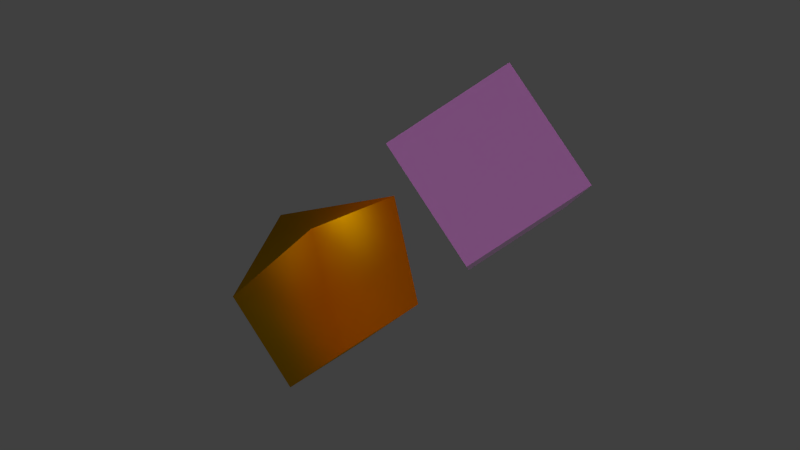 # Source: Simple_Scene_259_x32.blend  (saved by Blender 2.59.0; exported with 4.5.12 LTS)
import bpy
from mathutils import Matrix  # noqa: F401  (used for matrix-valued properties, if any)

bpy.ops.wm.read_factory_settings(use_empty=True)
scene = bpy.context.scene
scene.name = 'Scene'

# ---- collections
col_collection_1 = bpy.data.collections.new('Collection 1'); scene.collection.children.link(col_collection_1)

# ---- materials (node trees are filled in below, after node groups)
mat_material_color = bpy.data.materials.new('Material_Color')
mat_material_color.alpha_threshold = 0.0
mat_material_color.use_transparent_shadow = False
mat_material_color.diffuse_color = (1.0, 0.5, 0.0, 1.0)
mat_material_color.specular_color = (0.0, 1.0, 0.5)
mat_material_color.roughness = 0.5
mat_material_color.line_color = (0.0, 0.0, 0.0, 1.0)
mat_material_texture = bpy.data.materials.new('Material_Texture')
mat_material_texture.alpha_threshold = 0.0
mat_material_texture.use_transparent_shadow = False
mat_material_texture.roughness = 0.5
mat_material_texture.line_color = (0.0, 0.0, 0.0, 0.5)

# ---- material node trees

# ---- world
world_world = bpy.data.worlds.new('World'); scene.world = world_world
world_world.color = (0.05088, 0.05088, 0.05088)
world_world.use_sun_shadow = False
world_world.sun_shadow_jitter_overblur = 0.0
world_world.cycles.sampling_method = 'MANUAL'
world_world.cycles.sample_map_resolution = 256

# ---- lights
light_sun = bpy.data.lights.new('Sun', 'SUN')
light_sun.color = (1.0, 0.2, 1.0)
light_sun.transmission_factor = 0.0
light_sun.angle = 1.571
light_sun.energy = 0.8
light_sun.shadow_buffer_clip_start = 0.5
light_sun.shadow_soft_size = 1.0
light_sun.shadow_cascade_max_distance = 1000.0
light_sun.cycles.use_multiple_importance_sampling = False
light_spot = bpy.data.lights.new('Spot', 'SPOT')
light_spot.transmission_factor = 0.0
light_spot.energy = 100.0
light_spot.shadow_buffer_clip_start = 0.5
light_spot.shadow_soft_size = 1.0
light_spot.shadow_maximum_resolution = 0.006
light_spot.use_absolute_resolution = True
light_spot.spot_size = 0.3491
light_spot.cycles.use_multiple_importance_sampling = False
light_point = bpy.data.lights.new('Point', 'POINT')
light_point.color = (0.5, 0.6, 0.7)
light_point.transmission_factor = 0.0
light_point.energy = 80.0
light_point.shadow_buffer_clip_start = 0.5
light_point.shadow_soft_size = 1.0
light_point.shadow_maximum_resolution = 0.006
light_point.use_absolute_resolution = True
light_point.cycles.use_multiple_importance_sampling = False

# ---- meshes
me_cube = bpy.data.meshes.new('Cube')
me_cube.from_pydata([(1.0, 1.0, -1.0), (1.0, -1.0, -1.0), (-1.0, -1.0, -1.0), (-1.0, 1.0, -1.0), (1.0, 2.0, 1.0), (2.0, -1.0, 1.0), (-1.0, -1.0, 1.0), (-1.0, 1.0, 2.0)], [], [(0, 1, 2, 3), (4, 7, 6, 5), (0, 4, 5, 1), (1, 5, 6, 2), (2, 6, 7, 3), (4, 0, 3, 7)])
me_cube.polygons.foreach_set('use_smooth', [True] * 6)
me_cube.materials.append(mat_material_color)
me_cube.use_remesh_preserve_volume = False
me_cube.use_remesh_preserve_attributes = False
me_cube.use_mirror_vertex_groups = False
me_cube.update()
me_cube_001 = bpy.data.meshes.new('Cube.001')
me_cube_001.from_pydata([(1.0, 1.0, -1.0), (1.0, -1.0, -1.0), (-1.0, -1.0, -1.0), (-1.0, 1.0, -1.0), (1.0, 1.0, 1.0), (1.0, -1.0, 1.0), (-1.0, -1.0, 1.0), (-1.0, 1.0, 1.0)], [], [(0, 1, 2, 3), (4, 7, 6, 5), (0, 4, 5, 1), (1, 5, 6, 2), (2, 6, 7, 3), (4, 0, 3, 7)])
_uv = me_cube_001.uv_layers.new(name='UVTex')
_uv.uv.foreach_set('vector', [1.0, 1.0, 0.0, 1.0, 0.0, 0.0, 1.0, 0.0, -5.96e-08, 1.0, 0.0, -5.96e-08, 1.0, 0.0, 1.0, 1.0, 1.0, 2.98e-08, 1.0, 1.0, 0.0, 1.0, 2.98e-08, 0.0, 1.0, 2.98e-08, 1.0, 1.0, 0.0, 1.0, 2.98e-08, 0.0, 1.0, 2.98e-08, 1.0, 1.0, 0.0, 1.0, 2.98e-08, 0.0, -5.96e-08, 1.0, 0.0, -5.96e-08, 1.0, 0.0, 1.0, 1.0])
me_cube_001.materials.append(mat_material_texture)
me_cube_001.use_remesh_preserve_volume = False
me_cube_001.use_remesh_preserve_attributes = False
me_cube_001.use_mirror_vertex_groups = False
me_cube_001.update()

# ---- objects
ob_directional_light = bpy.data.objects.new('directional_light', light_sun)
ob_spotlight = bpy.data.objects.new('spotlight', light_spot)
ob_pointlight = bpy.data.objects.new('pointlight', light_point)
ob_parent_cube = bpy.data.objects.new('parent_cube', me_cube)
ob_child_cube = bpy.data.objects.new('child_cube', me_cube_001)

# ---- transforms, parenting, visibility, modifiers, constraints
ob_directional_light.location = (0.0, 0.0, 10.0)
ob_directional_light.rotation_euler = (0.0, 0.7854, 0.0)
ob_directional_light.lineart.crease_threshold = 0.0
ob_spotlight.location = (-5.0, 0.0, -5.0)
ob_spotlight.rotation_euler = (2.356, -0.0, 0.0)
ob_spotlight.lineart.crease_threshold = 0.0
ob_pointlight.location = (0.0, 0.0, 3.0)
ob_pointlight.lineart.crease_threshold = 0.0
ob_parent_cube.location = (0.0, 0.0, 0.0)
ob_parent_cube.rotation_euler = (0.0, -0.7854, 0.0)
ob_parent_cube.lock_rotations_4d = False
ob_parent_cube.empty_display_type = 'ARROWS'
ob_parent_cube.lineart.crease_threshold = 0.0
ob_child_cube.parent = ob_parent_cube
ob_child_cube.location = (5.0, 0.0, 0.0)
ob_child_cube.rotation_euler = (-2.469e-08, -3.616e-09, 0.7854)
ob_child_cube.scale = (1.0, 2.0, 1.0)
ob_child_cube.lineart.crease_threshold = 0.0

# ---- collection membership
col_collection_1.objects.link(ob_directional_light)
col_collection_1.objects.link(ob_spotlight)
col_collection_1.objects.link(ob_pointlight)
col_collection_1.objects.link(ob_parent_cube)
col_collection_1.objects.link(ob_child_cube)

# ---- scene / render settings (as saved in the file)
scene.frame_start = 1; scene.frame_end = 250; scene.frame_set(1)
scene.render.engine = 'BLENDER_EEVEE_NEXT'
scene.render.image_settings.color_mode = 'RGB'
scene.render.image_settings.compression = 90
scene.render.resolution_percentage = 50
scene.render.dither_intensity = 0.0
scene.render.bake_margin = 2
scene.render.bake_bias = 0.0
scene.cycles.use_denoising = False
scene.cycles.samples = 10
scene.cycles.sampling_pattern = 'TABULATED_SOBOL'
scene.cycles.light_sampling_threshold = 0.0
scene.cycles.use_adaptive_sampling = False
scene.cycles.use_light_tree = False
scene.cycles.blur_glossy = 0.0
scene.cycles.volume_bounces = 1
scene.cycles.pixel_filter_type = 'GAUSSIAN'
scene.cycles.sample_clamp_indirect = 0.0
scene.view_settings.view_transform = 'Standard'
bpy.context.view_layer.update()

# ---- added for rendering (the .blend has no active camera): camera
cam_auto = bpy.data.cameras.new('AutoCamera')
cam_auto.lens = 50.0
cam_auto.sensor_width = 36.0
cam_auto.clip_end = 1000.0
ob_auto_camera = bpy.data.objects.new('AutoCamera', cam_auto)
scene.collection.objects.link(ob_auto_camera)
ob_auto_camera.location = (12.4029, -12.7106, 10.638)
ob_auto_camera.rotation_euler = (1.09748, -7.21219e-08, 0.694738)
scene.camera = ob_auto_camera
bpy.context.view_layer.update()
